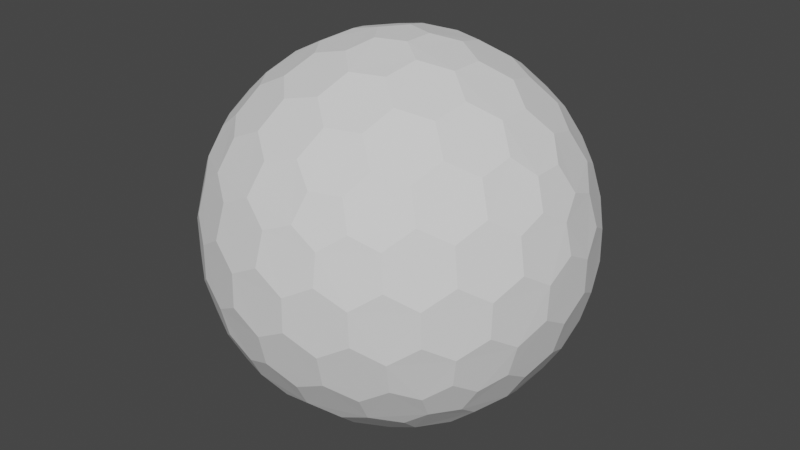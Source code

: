 # Source: Shield.blend  (saved by Blender 3.0.42; exported with 4.5.12 LTS)
import bpy
from mathutils import Matrix  # noqa: F401  (used for matrix-valued properties, if any)

bpy.ops.wm.read_factory_settings(use_empty=True)
scene = bpy.context.scene
scene.name = 'Scene'

# ---- collections
col_collection = bpy.data.collections.new('Collection'); scene.collection.children.link(col_collection)

# ---- world
world_world = bpy.data.worlds.new('World'); scene.world = world_world
world_world.use_nodes = True; world_world.node_tree.nodes.clear()
_N = world_world.node_tree.nodes; _L = world_world.node_tree.links
n0 = _N.new('ShaderNodeOutputWorld'); n0.name = 'World Output'; n0.location = (300, 300)
n1 = _N.new('ShaderNodeBackground'); n1.name = 'Background'; n1.location = (10, 300)
n1.inputs[0].default_value = (0.05088, 0.05088, 0.05088, 1.0)
_L.new(n1.outputs[0], n0.inputs[0])
n0.is_active_output = True
world_world.color = (0.05088, 0.05088, 0.05088)
world_world.use_sun_shadow = False
world_world.sun_shadow_jitter_overblur = 0.0

# ---- meshes
me_icosphere = bpy.data.meshes.new('Icosphere')
me_icosphere.from_pydata([(0.04127, -0.127, -0.9758), (0.7132, -0.4211, -0.533), (-0.108, -0.0785, -0.9758), (-0.108, 0.0785, -0.9758), (0.04127, 0.127, -0.9758), (0.7957, -0.4211, -0.3995), (-0.1546, -0.8869, -0.3995), (-0.8913, -0.127, -0.3995), (-0.3962, 0.8084, -0.3995), (0.6464, 0.6266, -0.3995), (0.7544, -0.5481, -0.317), (-0.2882, -0.8869, -0.317), (-0.9325, -9.662e-09, -0.317), (-0.2882, 0.8869, -0.317), (0.7544, 0.5481, -0.317), (0.3294, -0.7599, 0.533), (-0.6209, -0.5481, 0.533), (-0.7132, 0.4211, 0.533), (0.1801, 0.8084, 0.533), (0.8245, 0.0785, 0.533), (0.108, 0.0785, 0.9758), (0.3781, 0.08719, 0.9011), (0.6369, 0.08719, 0.7412), (0.2298, 0.1669, 0.9402), (0.1998, 0.3326, 0.9011), (0.5067, 0.1751, 0.8199), (0.4806, 0.3492, 0.7777), (0.3231, 0.4278, 0.8199), (0.2797, 0.5788, 0.7412), (0.7382, 0.1669, 0.626), (0.7166, 0.3326, 0.5817), (0.5888, 0.4278, 0.6556), (0.5378, 0.5788, 0.5817), (0.3869, 0.6505, 0.626), (0.3294, 0.7599, 0.533), (-0.04127, 0.127, 0.9758), (0.03391, 0.3865, 0.9011), (0.1139, 0.6327, 0.7412), (-0.08776, 0.2701, 0.9402), (-0.2546, 0.2928, 0.9011), (-0.009907, 0.536, 0.8199), (-0.1836, 0.565, 0.7777), (-0.307, 0.4394, 0.8199), (-0.464, 0.4449, 0.7412), (0.06935, 0.7536, 0.626), (-0.09491, 0.7844, 0.5817), (-0.2249, 0.6922, 0.6556), (-0.3843, 0.6903, 0.5817), (-0.4991, 0.5689, 0.626), (-0.6209, 0.5481, 0.533), (-0.1335, -2.328e-09, 0.9758), (-0.3571, 0.1517, 0.9011), (-0.5665, 0.3038, 0.7412), (-0.284, -7.567e-10, 0.9402), (-0.3571, -0.1517, 0.9011), (-0.5128, 0.1562, 0.8199), (-0.5941, 3.26e-09, 0.7777), (-0.5128, -0.1562, 0.8199), (-0.5665, -0.3038, 0.7412), (-0.6953, 0.2988, 0.626), (-0.7753, 0.1521, 0.5817), (-0.7278, -8.207e-09, 0.6556), (-0.7753, -0.1521, 0.5817), (-0.6953, -0.2988, 0.626), (-0.7132, -0.4211, 0.533), (-0.04127, -0.127, 0.9758), (-0.2546, -0.2928, 0.9011), (-0.464, -0.4449, 0.7412), (-0.08776, -0.2701, 0.9402), (0.03391, -0.3865, 0.9011), (-0.307, -0.4394, 0.8199), (-0.1836, -0.565, 0.7777), (-0.009907, -0.536, 0.8199), (0.1139, -0.6327, 0.7412), (-0.4991, -0.5689, 0.626), (-0.3843, -0.6903, 0.5817), (-0.2249, -0.6922, 0.6556), (-0.09491, -0.7844, 0.5817), (0.06935, -0.7536, 0.626), (0.1801, -0.8084, 0.533), (0.108, -0.0785, 0.9758), (0.1998, -0.3326, 0.9011), (0.2797, -0.5788, 0.7412), (0.2298, -0.1669, 0.9402), (0.3781, -0.08719, 0.9011), (0.3231, -0.4278, 0.8199), (0.4806, -0.3492, 0.7777), (0.5067, -0.1751, 0.8199), (0.6369, -0.08719, 0.7412), (0.3869, -0.6505, 0.626), (0.5378, -0.5788, 0.5817), (0.5888, -0.4278, 0.6556), (0.7166, -0.3326, 0.5817), (0.7382, -0.1669, 0.626), (0.8245, -0.0785, 0.533), (0.8913, 0.127, 0.3995), (0.9199, 0.2928, 0.1752), (0.8704, 0.4449, -0.08356), (0.8802, 0.2701, 0.342), (0.7908, 0.3865, 0.4333), (0.8706, 0.4394, 0.09203), (0.7777, 0.565, 0.1836), (0.7377, 0.536, 0.3578), (0.612, 0.6327, 0.4333), (0.7831, 0.5689, -0.1665), (0.6921, 0.6903, -0.08356), (0.687, 0.6922, 0.09203), (0.5627, 0.7844, 0.1752), (0.5289, 0.7536, 0.342), (0.3962, 0.8084, 0.3995), (0.1546, 0.8869, 0.3995), (0.005802, 0.9653, 0.1752), (-0.1541, 0.9653, -0.08356), (0.01511, 0.9206, 0.342), (-0.1232, 0.8716, 0.4333), (-0.1489, 0.9638, 0.09203), (-0.2971, 0.9142, 0.1836), (-0.2818, 0.8673, 0.3578), (-0.4126, 0.7775, 0.4333), (-0.2991, 0.9206, -0.1665), (-0.4427, 0.8716, -0.08356), (-0.446, 0.8673, 0.09203), (-0.5721, 0.7775, 0.1752), (-0.5533, 0.7359, 0.342), (-0.6464, 0.6266, 0.3995), (-0.7957, 0.4211, 0.3995), (-0.9163, 0.3038, 0.1752), (-0.9657, 0.1517, -0.08356), (-0.8709, 0.2988, 0.342), (-0.867, 0.1521, 0.4333), (-0.9626, 0.1562, 0.09203), (-0.9613, -1.825e-07, 0.1836), (-0.9119, -8.941e-08, 0.3578), (-0.867, -0.1521, 0.4333), (-0.968, -1.132e-07, -0.1665), (-0.9657, -0.1517, -0.08356), (-0.9626, -0.1562, 0.09203), (-0.9163, -0.3038, 0.1752), (-0.8709, -0.2988, 0.342), (-0.7957, -0.4211, 0.3995), (-0.6464, -0.6266, 0.3995), (-0.5721, -0.7775, 0.1752), (-0.4427, -0.8716, -0.08356), (-0.5533, -0.7359, 0.342), (-0.4126, -0.7775, 0.4333), (-0.446, -0.8673, 0.09203), (-0.2971, -0.9142, 0.1836), (-0.2818, -0.8673, 0.3578), (-0.1232, -0.8716, 0.4333), (-0.2991, -0.9206, -0.1665), (-0.1541, -0.9653, -0.08356), (-0.1489, -0.9638, 0.09203), (0.005802, -0.9653, 0.1752), (0.01511, -0.9206, 0.342), (0.1546, -0.8869, 0.3995), (0.3962, -0.8084, 0.3995), (0.5627, -0.7844, 0.1752), (0.6921, -0.6903, -0.08356), (0.5289, -0.7536, 0.342), (0.612, -0.6327, 0.4333), (0.687, -0.6922, 0.09203), (0.7777, -0.565, 0.1836), (0.7377, -0.536, 0.3578), (0.7908, -0.3865, 0.4333), (0.7831, -0.5689, -0.1665), (0.8704, -0.4449, -0.08356), (0.8706, -0.4394, 0.09203), (0.9199, -0.2928, 0.1752), (0.8802, -0.2701, 0.342), (0.8913, -0.127, 0.3995), (0.2882, 0.8869, 0.317), (0.4427, 0.8716, 0.08356), (0.5721, 0.7775, -0.1752), (0.2991, 0.9206, 0.1665), (0.1541, 0.9653, 0.08356), (0.446, 0.8673, -0.09203), (0.2971, 0.9142, -0.1836), (0.1489, 0.9638, -0.09203), (-0.005802, 0.9653, -0.1752), (0.5533, 0.7359, -0.342), (0.4126, 0.7775, -0.4333), (0.2818, 0.8673, -0.3578), (0.1232, 0.8716, -0.4333), (-0.01511, 0.9206, -0.342), (-0.1546, 0.8869, -0.3995), (-0.7544, 0.5481, 0.317), (-0.6921, 0.6903, 0.08356), (-0.5627, 0.7844, -0.1752), (-0.7831, 0.5689, 0.1665), (-0.8704, 0.4449, 0.08356), (-0.687, 0.6922, -0.09203), (-0.7777, 0.565, -0.1836), (-0.8706, 0.4394, -0.09203), (-0.9199, 0.2928, -0.1752), (-0.5289, 0.7536, -0.342), (-0.612, 0.6327, -0.4333), (-0.7377, 0.536, -0.3578), (-0.7908, 0.3865, -0.4333), (-0.8802, 0.2701, -0.342), (-0.8913, 0.127, -0.3995), (-0.7544, -0.5481, 0.317), (-0.8704, -0.4449, 0.08356), (-0.9199, -0.2928, -0.1752), (-0.7831, -0.5689, 0.1665), (-0.6921, -0.6903, 0.08356), (-0.8706, -0.4394, -0.09203), (-0.7777, -0.565, -0.1836), (-0.687, -0.6922, -0.09203), (-0.5627, -0.7844, -0.1752), (-0.8802, -0.2701, -0.342), (-0.7908, -0.3865, -0.4333), (-0.7377, -0.536, -0.3578), (-0.612, -0.6327, -0.4333), (-0.5289, -0.7536, -0.342), (-0.3962, -0.8084, -0.3995), (0.2882, -0.8869, 0.317), (0.1541, -0.9653, 0.08356), (-0.005802, -0.9653, -0.1752), (0.2991, -0.9206, 0.1665), (0.4427, -0.8716, 0.08356), (0.1489, -0.9638, -0.09203), (0.2971, -0.9142, -0.1836), (0.446, -0.8673, -0.09203), (0.5721, -0.7775, -0.1752), (-0.01511, -0.9206, -0.342), (0.1232, -0.8716, -0.4333), (0.2818, -0.8673, -0.3578), (0.4126, -0.7775, -0.4333), (0.5533, -0.7359, -0.342), (0.6464, -0.6266, -0.3995), (0.9325, 2.27e-09, 0.317), (0.9657, -0.1517, 0.08356), (0.9163, -0.3038, -0.1752), (0.968, 2.678e-09, 0.1665), (0.9657, 0.1517, 0.08356), (0.9626, -0.1562, -0.09203), (0.9613, 9.313e-09, -0.1836), (0.9626, 0.1562, -0.09203), (0.9163, 0.3038, -0.1752), (0.8709, -0.2988, -0.342), (0.867, -0.1521, -0.4333), (0.9119, 1.74e-08, -0.3578), (0.867, 0.1521, -0.4333), (0.8709, 0.2988, -0.342), (0.7957, 0.4211, -0.3995), (0.6209, 0.5481, -0.533), (0.464, 0.4449, -0.7412), (0.2546, 0.2928, -0.9011), (0.4991, 0.5689, -0.626), (0.3843, 0.6903, -0.5817), (0.307, 0.4394, -0.8199), (0.1836, 0.565, -0.7777), (0.2249, 0.6922, -0.6556), (0.09491, 0.7844, -0.5817), (0.08776, 0.2701, -0.9402), (-0.03391, 0.3865, -0.9011), (0.009907, 0.536, -0.8199), (-0.1139, 0.6327, -0.7412), (-0.06935, 0.7536, -0.626), (-0.1801, 0.8084, -0.533), (-0.3294, 0.7599, -0.533), (-0.2797, 0.5788, -0.7412), (-0.1998, 0.3326, -0.9011), (-0.3869, 0.6505, -0.626), (-0.5378, 0.5788, -0.5817), (-0.3231, 0.4278, -0.8199), (-0.4806, 0.3492, -0.7777), (-0.5888, 0.4278, -0.6556), (-0.7166, 0.3326, -0.5817), (-0.2298, 0.1669, -0.9402), (-0.3781, 0.08719, -0.9011), (-0.5067, 0.175, -0.8199), (-0.6369, 0.08719, -0.7412), (-0.7382, 0.1669, -0.626), (-0.8245, 0.0785, -0.533), (-0.8245, -0.0785, -0.533), (-0.6369, -0.08719, -0.7412), (-0.3781, -0.08719, -0.9011), (-0.7382, -0.1669, -0.626), (-0.7166, -0.3326, -0.5817), (-0.5067, -0.1751, -0.8199), (-0.4806, -0.3492, -0.7777), (-0.5888, -0.4278, -0.6556), (-0.5378, -0.5788, -0.5817), (-0.2298, -0.1669, -0.9402), (-0.1998, -0.3326, -0.9011), (-0.3231, -0.4278, -0.8199), (-0.2797, -0.5788, -0.7412), (-0.3869, -0.6505, -0.626), (-0.3294, -0.7599, -0.533), (0.7132, 0.4211, -0.533), (0.7753, 0.1521, -0.5817), (0.7753, -0.1521, -0.5817), (0.6953, 0.2988, -0.626), (0.5665, 0.3038, -0.7412), (0.7278, -3.026e-07, -0.6556), (0.5941, -5.249e-07, -0.7777), (0.5128, 0.1562, -0.8199), (0.3571, 0.1517, -0.9011), (0.6953, -0.2988, -0.626), (0.5665, -0.3038, -0.7412), (0.5128, -0.1562, -0.8199), (0.3571, -0.1517, -0.9011), (0.284, -2.274e-07, -0.9402), (0.1335, -1.35e-08, -0.9758), (-0.1801, -0.8084, -0.533), (-0.1139, -0.6327, -0.7412), (-0.03391, -0.3865, -0.9011), (-0.06935, -0.7536, -0.626), (0.09491, -0.7844, -0.5817), (0.009908, -0.536, -0.8199), (0.1836, -0.565, -0.7777), (0.2249, -0.6922, -0.6556), (0.3843, -0.6903, -0.5817), (0.08776, -0.2701, -0.9402), (0.2546, -0.2928, -0.9011), (0.307, -0.4394, -0.8199), (0.464, -0.4449, -0.7412), (0.4991, -0.5689, -0.626), (0.6209, -0.5481, -0.533)], [], [(2, 0, 314, 307, 285, 284), (1, 319, 318, 317, 300, 299), (5, 1, 299, 292, 240, 239), (3, 2, 284, 277, 270, 269), (4, 3, 269, 262, 255, 254), (0, 2, 3, 4, 304), (10, 5, 239, 232, 165, 164), (6, 305, 308, 309, 225, 224), (11, 6, 224, 217, 150, 149), (7, 275, 278, 279, 210, 209), (12, 7, 209, 202, 135, 134), (8, 260, 263, 264, 195, 194), (13, 8, 194, 187, 120, 119), (9, 245, 248, 249, 180, 179), (14, 9, 179, 172, 105, 104), (229, 319, 1, 5, 10), (244, 290, 245, 9, 14), (15, 155, 158, 159, 90, 89), (16, 140, 143, 144, 75, 74), (17, 125, 128, 129, 60, 59), (18, 110, 113, 114, 45, 44), (19, 95, 98, 99, 30, 29), (20, 80, 83, 84, 21, 23), (35, 20, 23, 24, 36, 38), (22, 29, 30, 31, 26, 25), (36, 24, 27, 28, 37, 40), (26, 31, 32, 33, 28, 27), (36, 40, 41, 42, 39, 38), (109, 170, 110, 18, 34), (50, 35, 38, 39, 51, 53), (37, 44, 45, 46, 41, 40), (51, 39, 42, 43, 52, 55), (37, 28, 33, 34, 18, 44), (21, 25, 26, 27, 24, 23), (41, 46, 47, 48, 43, 42), (51, 55, 56, 57, 54, 53), (124, 185, 125, 17, 49), (65, 50, 53, 54, 66, 68), (65, 80, 20, 35, 50), (52, 59, 60, 61, 56, 55), (66, 54, 57, 58, 67, 70), (52, 43, 48, 49, 17, 59), (56, 61, 62, 63, 58, 57), (66, 70, 71, 72, 69, 68), (139, 200, 140, 16, 64), (80, 65, 68, 69, 81, 83), (67, 74, 75, 76, 71, 70), (81, 69, 72, 73, 82, 85), (67, 58, 63, 64, 16, 74), (71, 76, 77, 78, 73, 72), (81, 85, 86, 87, 84, 83), (154, 215, 155, 15, 79), (82, 89, 90, 91, 86, 85), (82, 73, 78, 79, 15, 89), (22, 88, 93, 94, 19, 29), (86, 91, 92, 93, 88, 87), (96, 100, 101, 102, 99, 98), (21, 84, 87, 88, 22, 25), (95, 230, 233, 234, 96, 98), (97, 104, 105, 106, 101, 100), (101, 106, 107, 108, 103, 102), (111, 115, 116, 117, 114, 113), (30, 99, 102, 103, 32, 31), (110, 170, 173, 174, 111, 113), (112, 119, 120, 121, 116, 115), (32, 103, 108, 109, 34, 33), (116, 121, 122, 123, 118, 117), (126, 130, 131, 132, 129, 128), (45, 114, 117, 118, 47, 46), (125, 185, 188, 189, 126, 128), (127, 134, 135, 136, 131, 130), (47, 118, 123, 124, 49, 48), (131, 136, 137, 138, 133, 132), (141, 145, 146, 147, 144, 143), (60, 129, 132, 133, 62, 61), (140, 200, 203, 204, 141, 143), (142, 149, 150, 151, 146, 145), (62, 133, 138, 139, 64, 63), (146, 151, 152, 153, 148, 147), (156, 160, 161, 162, 159, 158), (75, 144, 147, 148, 77, 76), (155, 215, 218, 219, 156, 158), (157, 164, 165, 166, 161, 160), (77, 148, 153, 154, 79, 78), (161, 166, 167, 168, 163, 162), (171, 175, 176, 177, 174, 173), (90, 159, 162, 163, 92, 91), (169, 230, 95, 19, 94), (172, 179, 180, 181, 176, 175), (105, 172, 175, 171, 107, 106), (92, 163, 168, 169, 94, 93), (112, 178, 183, 184, 13, 119), (176, 181, 182, 183, 178, 177), (186, 190, 191, 192, 189, 188), (111, 174, 177, 178, 112, 115), (187, 194, 195, 196, 191, 190), (120, 187, 190, 186, 122, 121), (107, 171, 173, 170, 109, 108), (127, 193, 198, 199, 12, 134), (191, 196, 197, 198, 193, 192), (201, 205, 206, 207, 204, 203), (126, 189, 192, 193, 127, 130), (202, 209, 210, 211, 206, 205), (135, 202, 205, 201, 137, 136), (122, 186, 188, 185, 124, 123), (142, 208, 213, 214, 11, 149), (206, 211, 212, 213, 208, 207), (216, 220, 221, 222, 219, 218), (141, 204, 207, 208, 142, 145), (217, 224, 225, 226, 221, 220), (150, 217, 220, 216, 152, 151), (137, 201, 203, 200, 139, 138), (157, 223, 228, 229, 10, 164), (221, 226, 227, 228, 223, 222), (231, 235, 236, 237, 234, 233), (156, 219, 222, 223, 157, 160), (232, 239, 240, 241, 236, 235), (165, 232, 235, 231, 167, 166), (152, 216, 218, 215, 154, 153), (97, 238, 243, 244, 14, 104), (236, 241, 242, 243, 238, 237), (246, 250, 251, 252, 249, 248), (96, 234, 237, 238, 97, 100), (245, 290, 293, 294, 246, 248), (247, 254, 255, 256, 251, 250), (167, 231, 233, 230, 169, 168), (251, 256, 257, 258, 253, 252), (261, 265, 266, 267, 264, 263), (180, 249, 252, 253, 182, 181), (259, 260, 8, 13, 184), (262, 269, 270, 271, 266, 265), (255, 262, 265, 261, 257, 256), (182, 253, 258, 259, 184, 183), (197, 268, 273, 274, 199, 198), (266, 271, 272, 273, 268, 267), (276, 280, 281, 282, 279, 278), (195, 264, 267, 268, 197, 196), (274, 275, 7, 12, 199), (277, 284, 285, 286, 281, 280), (270, 277, 280, 276, 272, 271), (257, 261, 263, 260, 259, 258), (212, 283, 288, 289, 214, 213), (281, 286, 287, 288, 283, 282), (291, 295, 296, 297, 294, 293), (210, 279, 282, 283, 212, 211), (289, 305, 6, 11, 214), (292, 299, 300, 301, 296, 295), (240, 292, 295, 291, 242, 241), (272, 276, 278, 275, 274, 273), (247, 298, 303, 304, 4, 254), (296, 301, 302, 303, 298, 297), (306, 310, 311, 312, 309, 308), (246, 294, 297, 298, 247, 250), (307, 314, 315, 316, 311, 310), (285, 307, 310, 306, 287, 286), (242, 291, 293, 290, 244, 243), (302, 315, 314, 0, 304, 303), (300, 317, 316, 315, 302, 301), (311, 316, 317, 318, 313, 312), (227, 313, 318, 319, 229, 228), (225, 309, 312, 313, 227, 226), (287, 306, 308, 305, 289, 288)])
_uv = me_icosphere.uv_layers.new(name='UVMap')
_uv.uv.foreach_set('vector', [0.3264, 0.9736, 0.6237, 0.8019, 0.6237, 0.4585, 0.3264, 0.2868, 0.02901, 0.4585, 0.02901, 0.8019, 0.3264, 0.9736, 0.6237, 0.8019, 0.6237, 0.4585, 0.3264, 0.2868, 0.02901, 0.4585, 0.02901, 0.8019, 0.3264, 0.9736, 0.6237, 0.8019, 0.6237, 0.4585, 0.3264, 0.2868, 0.02901, 0.4585, 0.02901, 0.8019, 0.3264, 0.9736, 0.6237, 0.8019, 0.6237, 0.4585, 0.3264, 0.2868, 0.02901, 0.4585, 0.02901, 0.8019, 0.3264, 0.9736, 0.6237, 0.8019, 0.6237, 0.4585, 0.3264, 0.2868, 0.02901, 0.4585, 0.02901, 0.8019, 0.7231, 0.5111, 0.9784, 0.3256, 0.8809, 0.02549, 0.5654, 0.02549, 0.4679, 0.3256, 0.3264, 0.9736, 0.6237, 0.8019, 0.6237, 0.4585, 0.3264, 0.2868, 0.02901, 0.4585, 0.02901, 0.8019, 0.3264, 0.9736, 0.6237, 0.8019, 0.6237, 0.4585, 0.3264, 0.2868, 0.02901, 0.4585, 0.02901, 0.8019, 0.3264, 0.9736, 0.6237, 0.8019, 0.6237, 0.4585, 0.3264, 0.2868, 0.02901, 0.4585, 0.02901, 0.8019, 0.3264, 0.9736, 0.6237, 0.8019, 0.6237, 0.4585, 0.3264, 0.2868, 0.02901, 0.4585, 0.02901, 0.8019, 0.3264, 0.9736, 0.6237, 0.8019, 0.6237, 0.4585, 0.3264, 0.2868, 0.02901, 0.4585, 0.02901, 0.8019, 0.3264, 0.9736, 0.6237, 0.8019, 0.6237, 0.4585, 0.3264, 0.2868, 0.02901, 0.4585, 0.02901, 0.8019, 0.3264, 0.9736, 0.6237, 0.8019, 0.6237, 0.4585, 0.3264, 0.2868, 0.02901, 0.4585, 0.02901, 0.8019, 0.3264, 0.9736, 0.6237, 0.8019, 0.6237, 0.4585, 0.3264, 0.2868, 0.02901, 0.4585, 0.02901, 0.8019, 0.3264, 0.9736, 0.6237, 0.8019, 0.6237, 0.4585, 0.3264, 0.2868, 0.02901, 0.4585, 0.02901, 0.8019, 0.7231, 0.5111, 0.9784, 0.3256, 0.8809, 0.02549, 0.5654, 0.02549, 0.4679, 0.3256, 0.7231, 0.5111, 0.9784, 0.3256, 0.8809, 0.02549, 0.5654, 0.02549, 0.4679, 0.3256, 0.3264, 0.9736, 0.6237, 0.8019, 0.6237, 0.4585, 0.3264, 0.2868, 0.02901, 0.4585, 0.02901, 0.8019, 0.3264, 0.9736, 0.6237, 0.8019, 0.6237, 0.4585, 0.3264, 0.2868, 0.02901, 0.4585, 0.02901, 0.8019, 0.3264, 0.9736, 0.6237, 0.8019, 0.6237, 0.4585, 0.3264, 0.2868, 0.02901, 0.4585, 0.02901, 0.8019, 0.3264, 0.9736, 0.6237, 0.8019, 0.6237, 0.4585, 0.3264, 0.2868, 0.02901, 0.4585, 0.02901, 0.8019, 0.3264, 0.9736, 0.6237, 0.8019, 0.6237, 0.4585, 0.3264, 0.2868, 0.02901, 0.4585, 0.02901, 0.8019, 0.3264, 0.9736, 0.6237, 0.8019, 0.6237, 0.4585, 0.3264, 0.2868, 0.02901, 0.4585, 0.02901, 0.8019, 0.3264, 0.9736, 0.6237, 0.8019, 0.6237, 0.4585, 0.3264, 0.2868, 0.02901, 0.4585, 0.02901, 0.8019, 0.3264, 0.9736, 0.6237, 0.8019, 0.6237, 0.4585, 0.3264, 0.2868, 0.02901, 0.4585, 0.02901, 0.8019, 0.3264, 0.9736, 0.6237, 0.8019, 0.6237, 0.4585, 0.3264, 0.2868, 0.02901, 0.4585, 0.02901, 0.8019, 0.3264, 0.9736, 0.6237, 0.8019, 0.6237, 0.4585, 0.3264, 0.2868, 0.02901, 0.4585, 0.02901, 0.8019, 0.3264, 0.9736, 0.6237, 0.8019, 0.6237, 0.4585, 0.3264, 0.2868, 0.02901, 0.4585, 0.02901, 0.8019, 0.7231, 0.5111, 0.9784, 0.3256, 0.8809, 0.02549, 0.5654, 0.02549, 0.4679, 0.3256, 0.3264, 0.9736, 0.6237, 0.8019, 0.6237, 0.4585, 0.3264, 0.2868, 0.02901, 0.4585, 0.02901, 0.8019, 0.3264, 0.9736, 0.6237, 0.8019, 0.6237, 0.4585, 0.3264, 0.2868, 0.02901, 0.4585, 0.02901, 0.8019, 0.3264, 0.9736, 0.6237, 0.8019, 0.6237, 0.4585, 0.3264, 0.2868, 0.02901, 0.4585, 0.02901, 0.8019, 0.3264, 0.9736, 0.6237, 0.8019, 0.6237, 0.4585, 0.3264, 0.2868, 0.02901, 0.4585, 0.02901, 0.8019, 0.3264, 0.9736, 0.6237, 0.8019, 0.6237, 0.4585, 0.3264, 0.2868, 0.02901, 0.4585, 0.02901, 0.8019, 0.3264, 0.9736, 0.6237, 0.8019, 0.6237, 0.4585, 0.3264, 0.2868, 0.02901, 0.4585, 0.02901, 0.8019, 0.3264, 0.9736, 0.6237, 0.8019, 0.6237, 0.4585, 0.3264, 0.2868, 0.02901, 0.4585, 0.02901, 0.8019, 0.7231, 0.5111, 0.9784, 0.3256, 0.8809, 0.02549, 0.5654, 0.02549, 0.4679, 0.3256, 0.3264, 0.9736, 0.6237, 0.8019, 0.6237, 0.4585, 0.3264, 0.2868, 0.02901, 0.4585, 0.02901, 0.8019, 0.7231, 0.5111, 0.9784, 0.3256, 0.8809, 0.02549, 0.5654, 0.02549, 0.4679, 0.3256, 0.3264, 0.9736, 0.6237, 0.8019, 0.6237, 0.4585, 0.3264, 0.2868, 0.02901, 0.4585, 0.02901, 0.8019, 0.3264, 0.9736, 0.6237, 0.8019, 0.6237, 0.4585, 0.3264, 0.2868, 0.02901, 0.4585, 0.02901, 0.8019, 0.3264, 0.9736, 0.6237, 0.8019, 0.6237, 0.4585, 0.3264, 0.2868, 0.02901, 0.4585, 0.02901, 0.8019, 0.3264, 0.9736, 0.6237, 0.8019, 0.6237, 0.4585, 0.3264, 0.2868, 0.02901, 0.4585, 0.02901, 0.8019, 0.3264, 0.9736, 0.6237, 0.8019, 0.6237, 0.4585, 0.3264, 0.2868, 0.02901, 0.4585, 0.02901, 0.8019, 0.7231, 0.5111, 0.9784, 0.3256, 0.8809, 0.02549, 0.5654, 0.02549, 0.4679, 0.3256, 0.3264, 0.9736, 0.6237, 0.8019, 0.6237, 0.4585, 0.3264, 0.2868, 0.02901, 0.4585, 0.02901, 0.8019, 0.3264, 0.9736, 0.6237, 0.8019, 0.6237, 0.4585, 0.3264, 0.2868, 0.02901, 0.4585, 0.02901, 0.8019, 0.3264, 0.9736, 0.6237, 0.8019, 0.6237, 0.4585, 0.3264, 0.2868, 0.02901, 0.4585, 0.02901, 0.8019, 0.3264, 0.9736, 0.6237, 0.8019, 0.6237, 0.4585, 0.3264, 0.2868, 0.02901, 0.4585, 0.02901, 0.8019, 0.3264, 0.9736, 0.6237, 0.8019, 0.6237, 0.4585, 0.3264, 0.2868, 0.02901, 0.4585, 0.02901, 0.8019, 0.3264, 0.9736, 0.6237, 0.8019, 0.6237, 0.4585, 0.3264, 0.2868, 0.02901, 0.4585, 0.02901, 0.8019, 0.7231, 0.5111, 0.9784, 0.3256, 0.8809, 0.02549, 0.5654, 0.02549, 0.4679, 0.3256, 0.3264, 0.9736, 0.6237, 0.8019, 0.6237, 0.4585, 0.3264, 0.2868, 0.02901, 0.4585, 0.02901, 0.8019, 0.3264, 0.9736, 0.6237, 0.8019, 0.6237, 0.4585, 0.3264, 0.2868, 0.02901, 0.4585, 0.02901, 0.8019, 0.3264, 0.9736, 0.6237, 0.8019, 0.6237, 0.4585, 0.3264, 0.2868, 0.02901, 0.4585, 0.02901, 0.8019, 0.3264, 0.9736, 0.6237, 0.8019, 0.6237, 0.4585, 0.3264, 0.2868, 0.02901, 0.4585, 0.02901, 0.8019, 0.3264, 0.9736, 0.6237, 0.8019, 0.6237, 0.4585, 0.3264, 0.2868, 0.02901, 0.4585, 0.02901, 0.8019, 0.3264, 0.9736, 0.6237, 0.8019, 0.6237, 0.4585, 0.3264, 0.2868, 0.02901, 0.4585, 0.02901, 0.8019, 0.3264, 0.9736, 0.6237, 0.8019, 0.6237, 0.4585, 0.3264, 0.2868, 0.02901, 0.4585, 0.02901, 0.8019, 0.3264, 0.9736, 0.6237, 0.8019, 0.6237, 0.4585, 0.3264, 0.2868, 0.02901, 0.4585, 0.02901, 0.8019, 0.3264, 0.9736, 0.6237, 0.8019, 0.6237, 0.4585, 0.3264, 0.2868, 0.02901, 0.4585, 0.02901, 0.8019, 0.3264, 0.9736, 0.6237, 0.8019, 0.6237, 0.4585, 0.3264, 0.2868, 0.02901, 0.4585, 0.02901, 0.8019, 0.3264, 0.9736, 0.6237, 0.8019, 0.6237, 0.4585, 0.3264, 0.2868, 0.02901, 0.4585, 0.02901, 0.8019, 0.3264, 0.9736, 0.6237, 0.8019, 0.6237, 0.4585, 0.3264, 0.2868, 0.02901, 0.4585, 0.02901, 0.8019, 0.3264, 0.9736, 0.6237, 0.8019, 0.6237, 0.4585, 0.3264, 0.2868, 0.02901, 0.4585, 0.02901, 0.8019, 0.3264, 0.9736, 0.6237, 0.8019, 0.6237, 0.4585, 0.3264, 0.2868, 0.02901, 0.4585, 0.02901, 0.8019, 0.3264, 0.9736, 0.6237, 0.8019, 0.6237, 0.4585, 0.3264, 0.2868, 0.02901, 0.4585, 0.02901, 0.8019, 0.3264, 0.9736, 0.6237, 0.8019, 0.6237, 0.4585, 0.3264, 0.2868, 0.02901, 0.4585, 0.02901, 0.8019, 0.3264, 0.9736, 0.6237, 0.8019, 0.6237, 0.4585, 0.3264, 0.2868, 0.02901, 0.4585, 0.02901, 0.8019, 0.3264, 0.9736, 0.6237, 0.8019, 0.6237, 0.4585, 0.3264, 0.2868, 0.02901, 0.4585, 0.02901, 0.8019, 0.3264, 0.9736, 0.6237, 0.8019, 0.6237, 0.4585, 0.3264, 0.2868, 0.02901, 0.4585, 0.02901, 0.8019, 0.3264, 0.9736, 0.6237, 0.8019, 0.6237, 0.4585, 0.3264, 0.2868, 0.02901, 0.4585, 0.02901, 0.8019, 0.3264, 0.9736, 0.6237, 0.8019, 0.6237, 0.4585, 0.3264, 0.2868, 0.02901, 0.4585, 0.02901, 0.8019, 0.3264, 0.9736, 0.6237, 0.8019, 0.6237, 0.4585, 0.3264, 0.2868, 0.02901, 0.4585, 0.02901, 0.8019, 0.3264, 0.9736, 0.6237, 0.8019, 0.6237, 0.4585, 0.3264, 0.2868, 0.02901, 0.4585, 0.02901, 0.8019, 0.3264, 0.9736, 0.6237, 0.8019, 0.6237, 0.4585, 0.3264, 0.2868, 0.02901, 0.4585, 0.02901, 0.8019, 0.3264, 0.9736, 0.6237, 0.8019, 0.6237, 0.4585, 0.3264, 0.2868, 0.02901, 0.4585, 0.02901, 0.8019, 0.3264, 0.9736, 0.6237, 0.8019, 0.6237, 0.4585, 0.3264, 0.2868, 0.02901, 0.4585, 0.02901, 0.8019, 0.3264, 0.9736, 0.6237, 0.8019, 0.6237, 0.4585, 0.3264, 0.2868, 0.02901, 0.4585, 0.02901, 0.8019, 0.3264, 0.9736, 0.6237, 0.8019, 0.6237, 0.4585, 0.3264, 0.2868, 0.02901, 0.4585, 0.02901, 0.8019, 0.3264, 0.9736, 0.6237, 0.8019, 0.6237, 0.4585, 0.3264, 0.2868, 0.02901, 0.4585, 0.02901, 0.8019, 0.3264, 0.9736, 0.6237, 0.8019, 0.6237, 0.4585, 0.3264, 0.2868, 0.02901, 0.4585, 0.02901, 0.8019, 0.3264, 0.9736, 0.6237, 0.8019, 0.6237, 0.4585, 0.3264, 0.2868, 0.02901, 0.4585, 0.02901, 0.8019, 0.3264, 0.9736, 0.6237, 0.8019, 0.6237, 0.4585, 0.3264, 0.2868, 0.02901, 0.4585, 0.02901, 0.8019, 0.3264, 0.9736, 0.6237, 0.8019, 0.6237, 0.4585, 0.3264, 0.2868, 0.02901, 0.4585, 0.02901, 0.8019, 0.3264, 0.9736, 0.6237, 0.8019, 0.6237, 0.4585, 0.3264, 0.2868, 0.02901, 0.4585, 0.02901, 0.8019, 0.3264, 0.9736, 0.6237, 0.8019, 0.6237, 0.4585, 0.3264, 0.2868, 0.02901, 0.4585, 0.02901, 0.8019, 0.7231, 0.5111, 0.9784, 0.3256, 0.8809, 0.02549, 0.5654, 0.02549, 0.4679, 0.3256, 0.3264, 0.9736, 0.6237, 0.8019, 0.6237, 0.4585, 0.3264, 0.2868, 0.02901, 0.4585, 0.02901, 0.8019, 0.3264, 0.9736, 0.6237, 0.8019, 0.6237, 0.4585, 0.3264, 0.2868, 0.02901, 0.4585, 0.02901, 0.8019, 0.3264, 0.9736, 0.6237, 0.8019, 0.6237, 0.4585, 0.3264, 0.2868, 0.02901, 0.4585, 0.02901, 0.8019, 0.3264, 0.9736, 0.6237, 0.8019, 0.6237, 0.4585, 0.3264, 0.2868, 0.02901, 0.4585, 0.02901, 0.8019, 0.3264, 0.9736, 0.6237, 0.8019, 0.6237, 0.4585, 0.3264, 0.2868, 0.02901, 0.4585, 0.02901, 0.8019, 0.3264, 0.9736, 0.6237, 0.8019, 0.6237, 0.4585, 0.3264, 0.2868, 0.02901, 0.4585, 0.02901, 0.8019, 0.3264, 0.9736, 0.6237, 0.8019, 0.6237, 0.4585, 0.3264, 0.2868, 0.02901, 0.4585, 0.02901, 0.8019, 0.3264, 0.9736, 0.6237, 0.8019, 0.6237, 0.4585, 0.3264, 0.2868, 0.02901, 0.4585, 0.02901, 0.8019, 0.3264, 0.9736, 0.6237, 0.8019, 0.6237, 0.4585, 0.3264, 0.2868, 0.02901, 0.4585, 0.02901, 0.8019, 0.3264, 0.9736, 0.6237, 0.8019, 0.6237, 0.4585, 0.3264, 0.2868, 0.02901, 0.4585, 0.02901, 0.8019, 0.3264, 0.9736, 0.6237, 0.8019, 0.6237, 0.4585, 0.3264, 0.2868, 0.02901, 0.4585, 0.02901, 0.8019, 0.3264, 0.9736, 0.6237, 0.8019, 0.6237, 0.4585, 0.3264, 0.2868, 0.02901, 0.4585, 0.02901, 0.8019, 0.3264, 0.9736, 0.6237, 0.8019, 0.6237, 0.4585, 0.3264, 0.2868, 0.02901, 0.4585, 0.02901, 0.8019, 0.3264, 0.9736, 0.6237, 0.8019, 0.6237, 0.4585, 0.3264, 0.2868, 0.02901, 0.4585, 0.02901, 0.8019, 0.3264, 0.9736, 0.6237, 0.8019, 0.6237, 0.4585, 0.3264, 0.2868, 0.02901, 0.4585, 0.02901, 0.8019, 0.3264, 0.9736, 0.6237, 0.8019, 0.6237, 0.4585, 0.3264, 0.2868, 0.02901, 0.4585, 0.02901, 0.8019, 0.3264, 0.9736, 0.6237, 0.8019, 0.6237, 0.4585, 0.3264, 0.2868, 0.02901, 0.4585, 0.02901, 0.8019, 0.3264, 0.9736, 0.6237, 0.8019, 0.6237, 0.4585, 0.3264, 0.2868, 0.02901, 0.4585, 0.02901, 0.8019, 0.3264, 0.9736, 0.6237, 0.8019, 0.6237, 0.4585, 0.3264, 0.2868, 0.02901, 0.4585, 0.02901, 0.8019, 0.3264, 0.9736, 0.6237, 0.8019, 0.6237, 0.4585, 0.3264, 0.2868, 0.02901, 0.4585, 0.02901, 0.8019, 0.3264, 0.9736, 0.6237, 0.8019, 0.6237, 0.4585, 0.3264, 0.2868, 0.02901, 0.4585, 0.02901, 0.8019, 0.3264, 0.9736, 0.6237, 0.8019, 0.6237, 0.4585, 0.3264, 0.2868, 0.02901, 0.4585, 0.02901, 0.8019, 0.3264, 0.9736, 0.6237, 0.8019, 0.6237, 0.4585, 0.3264, 0.2868, 0.02901, 0.4585, 0.02901, 0.8019, 0.3264, 0.9736, 0.6237, 0.8019, 0.6237, 0.4585, 0.3264, 0.2868, 0.02901, 0.4585, 0.02901, 0.8019, 0.3264, 0.9736, 0.6237, 0.8019, 0.6237, 0.4585, 0.3264, 0.2868, 0.02901, 0.4585, 0.02901, 0.8019, 0.3264, 0.9736, 0.6237, 0.8019, 0.6237, 0.4585, 0.3264, 0.2868, 0.02901, 0.4585, 0.02901, 0.8019, 0.3264, 0.9736, 0.6237, 0.8019, 0.6237, 0.4585, 0.3264, 0.2868, 0.02901, 0.4585, 0.02901, 0.8019, 0.3264, 0.9736, 0.6237, 0.8019, 0.6237, 0.4585, 0.3264, 0.2868, 0.02901, 0.4585, 0.02901, 0.8019, 0.3264, 0.9736, 0.6237, 0.8019, 0.6237, 0.4585, 0.3264, 0.2868, 0.02901, 0.4585, 0.02901, 0.8019, 0.3264, 0.9736, 0.6237, 0.8019, 0.6237, 0.4585, 0.3264, 0.2868, 0.02901, 0.4585, 0.02901, 0.8019, 0.3264, 0.9736, 0.6237, 0.8019, 0.6237, 0.4585, 0.3264, 0.2868, 0.02901, 0.4585, 0.02901, 0.8019, 0.3264, 0.9736, 0.6237, 0.8019, 0.6237, 0.4585, 0.3264, 0.2868, 0.02901, 0.4585, 0.02901, 0.8019, 0.3264, 0.9736, 0.6237, 0.8019, 0.6237, 0.4585, 0.3264, 0.2868, 0.02901, 0.4585, 0.02901, 0.8019, 0.3264, 0.9736, 0.6237, 0.8019, 0.6237, 0.4585, 0.3264, 0.2868, 0.02901, 0.4585, 0.02901, 0.8019, 0.3264, 0.9736, 0.6237, 0.8019, 0.6237, 0.4585, 0.3264, 0.2868, 0.02901, 0.4585, 0.02901, 0.8019, 0.3264, 0.9736, 0.6237, 0.8019, 0.6237, 0.4585, 0.3264, 0.2868, 0.02901, 0.4585, 0.02901, 0.8019, 0.3264, 0.9736, 0.6237, 0.8019, 0.6237, 0.4585, 0.3264, 0.2868, 0.02901, 0.4585, 0.02901, 0.8019, 0.3264, 0.9736, 0.6237, 0.8019, 0.6237, 0.4585, 0.3264, 0.2868, 0.02901, 0.4585, 0.02901, 0.8019, 0.3264, 0.9736, 0.6237, 0.8019, 0.6237, 0.4585, 0.3264, 0.2868, 0.02901, 0.4585, 0.02901, 0.8019, 0.3264, 0.9736, 0.6237, 0.8019, 0.6237, 0.4585, 0.3264, 0.2868, 0.02901, 0.4585, 0.02901, 0.8019, 0.3264, 0.9736, 0.6237, 0.8019, 0.6237, 0.4585, 0.3264, 0.2868, 0.02901, 0.4585, 0.02901, 0.8019, 0.7231, 0.5111, 0.9784, 0.3256, 0.8809, 0.02549, 0.5654, 0.02549, 0.4679, 0.3256, 0.3264, 0.9736, 0.6237, 0.8019, 0.6237, 0.4585, 0.3264, 0.2868, 0.02901, 0.4585, 0.02901, 0.8019, 0.3264, 0.9736, 0.6237, 0.8019, 0.6237, 0.4585, 0.3264, 0.2868, 0.02901, 0.4585, 0.02901, 0.8019, 0.3264, 0.9736, 0.6237, 0.8019, 0.6237, 0.4585, 0.3264, 0.2868, 0.02901, 0.4585, 0.02901, 0.8019, 0.3264, 0.9736, 0.6237, 0.8019, 0.6237, 0.4585, 0.3264, 0.2868, 0.02901, 0.4585, 0.02901, 0.8019, 0.3264, 0.9736, 0.6237, 0.8019, 0.6237, 0.4585, 0.3264, 0.2868, 0.02901, 0.4585, 0.02901, 0.8019, 0.3264, 0.9736, 0.6237, 0.8019, 0.6237, 0.4585, 0.3264, 0.2868, 0.02901, 0.4585, 0.02901, 0.8019, 0.3264, 0.9736, 0.6237, 0.8019, 0.6237, 0.4585, 0.3264, 0.2868, 0.02901, 0.4585, 0.02901, 0.8019, 0.7231, 0.5111, 0.9784, 0.3256, 0.8809, 0.02549, 0.5654, 0.02549, 0.4679, 0.3256, 0.3264, 0.9736, 0.6237, 0.8019, 0.6237, 0.4585, 0.3264, 0.2868, 0.02901, 0.4585, 0.02901, 0.8019, 0.3264, 0.9736, 0.6237, 0.8019, 0.6237, 0.4585, 0.3264, 0.2868, 0.02901, 0.4585, 0.02901, 0.8019, 0.3264, 0.9736, 0.6237, 0.8019, 0.6237, 0.4585, 0.3264, 0.2868, 0.02901, 0.4585, 0.02901, 0.8019, 0.3264, 0.9736, 0.6237, 0.8019, 0.6237, 0.4585, 0.3264, 0.2868, 0.02901, 0.4585, 0.02901, 0.8019, 0.3264, 0.9736, 0.6237, 0.8019, 0.6237, 0.4585, 0.3264, 0.2868, 0.02901, 0.4585, 0.02901, 0.8019, 0.3264, 0.9736, 0.6237, 0.8019, 0.6237, 0.4585, 0.3264, 0.2868, 0.02901, 0.4585, 0.02901, 0.8019, 0.3264, 0.9736, 0.6237, 0.8019, 0.6237, 0.4585, 0.3264, 0.2868, 0.02901, 0.4585, 0.02901, 0.8019, 0.7231, 0.5111, 0.9784, 0.3256, 0.8809, 0.02549, 0.5654, 0.02549, 0.4679, 0.3256, 0.3264, 0.9736, 0.6237, 0.8019, 0.6237, 0.4585, 0.3264, 0.2868, 0.02901, 0.4585, 0.02901, 0.8019, 0.3264, 0.9736, 0.6237, 0.8019, 0.6237, 0.4585, 0.3264, 0.2868, 0.02901, 0.4585, 0.02901, 0.8019, 0.3264, 0.9736, 0.6237, 0.8019, 0.6237, 0.4585, 0.3264, 0.2868, 0.02901, 0.4585, 0.02901, 0.8019, 0.3264, 0.9736, 0.6237, 0.8019, 0.6237, 0.4585, 0.3264, 0.2868, 0.02901, 0.4585, 0.02901, 0.8019, 0.3264, 0.9736, 0.6237, 0.8019, 0.6237, 0.4585, 0.3264, 0.2868, 0.02901, 0.4585, 0.02901, 0.8019, 0.3264, 0.9736, 0.6237, 0.8019, 0.6237, 0.4585, 0.3264, 0.2868, 0.02901, 0.4585, 0.02901, 0.8019, 0.3264, 0.9736, 0.6237, 0.8019, 0.6237, 0.4585, 0.3264, 0.2868, 0.02901, 0.4585, 0.02901, 0.8019, 0.3264, 0.9736, 0.6237, 0.8019, 0.6237, 0.4585, 0.3264, 0.2868, 0.02901, 0.4585, 0.02901, 0.8019, 0.3264, 0.9736, 0.6237, 0.8019, 0.6237, 0.4585, 0.3264, 0.2868, 0.02901, 0.4585, 0.02901, 0.8019, 0.3264, 0.9736, 0.6237, 0.8019, 0.6237, 0.4585, 0.3264, 0.2868, 0.02901, 0.4585, 0.02901, 0.8019, 0.3264, 0.9736, 0.6237, 0.8019, 0.6237, 0.4585, 0.3264, 0.2868, 0.02901, 0.4585, 0.02901, 0.8019, 0.3264, 0.9736, 0.6237, 0.8019, 0.6237, 0.4585, 0.3264, 0.2868, 0.02901, 0.4585, 0.02901, 0.8019, 0.3264, 0.9736, 0.6237, 0.8019, 0.6237, 0.4585, 0.3264, 0.2868, 0.02901, 0.4585, 0.02901, 0.8019, 0.3264, 0.9736, 0.6237, 0.8019, 0.6237, 0.4585, 0.3264, 0.2868, 0.02901, 0.4585, 0.02901, 0.8019, 0.3264, 0.9736, 0.6237, 0.8019, 0.6237, 0.4585, 0.3264, 0.2868, 0.02901, 0.4585, 0.02901, 0.8019, 0.3264, 0.9736, 0.6237, 0.8019, 0.6237, 0.4585, 0.3264, 0.2868, 0.02901, 0.4585, 0.02901, 0.8019])
me_icosphere.use_remesh_fix_poles = True
me_icosphere.use_remesh_preserve_attributes = False
me_icosphere.update()

# ---- objects
ob_shieldsphere = bpy.data.objects.new('ShieldSphere', me_icosphere)

# ---- transforms, parenting, visibility, modifiers, constraints
ob_shieldsphere.location = (0.0, 0.0, 0.0)

# ---- collection membership
col_collection.objects.link(ob_shieldsphere)

# ---- scene / render settings (as saved in the file)
scene.frame_start = 1; scene.frame_end = 250; scene.frame_set(1)
scene.render.engine = 'BLENDER_EEVEE_NEXT'
scene.cycles.sampling_pattern = 'TABULATED_SOBOL'
scene.cycles.use_light_tree = False
scene.view_settings.view_transform = 'Filmic'
bpy.context.view_layer.update()

# ---- added for rendering (the .blend has no active camera and no usable light): camera, sun
cam_auto = bpy.data.cameras.new('AutoCamera')
cam_auto.lens = 50.0
cam_auto.sensor_width = 36.0
cam_auto.clip_end = 1000.0
ob_auto_camera = bpy.data.objects.new('AutoCamera', cam_auto)
scene.collection.objects.link(ob_auto_camera)
ob_auto_camera.location = (3.10799, -3.72959, 2.48639)
ob_auto_camera.rotation_euler = (1.09748, -7.21219e-08, 0.694738)
scene.camera = ob_auto_camera
light_auto_sun = bpy.data.lights.new('AutoSun', 'SUN')
light_auto_sun.energy = 3.0
light_auto_sun.angle = 0.0523599
ob_auto_sun = bpy.data.objects.new('AutoSun', light_auto_sun)
scene.collection.objects.link(ob_auto_sun)
ob_auto_sun.rotation_euler = (0.872665, 0.174533, 0.523599)
bpy.context.view_layer.update()

